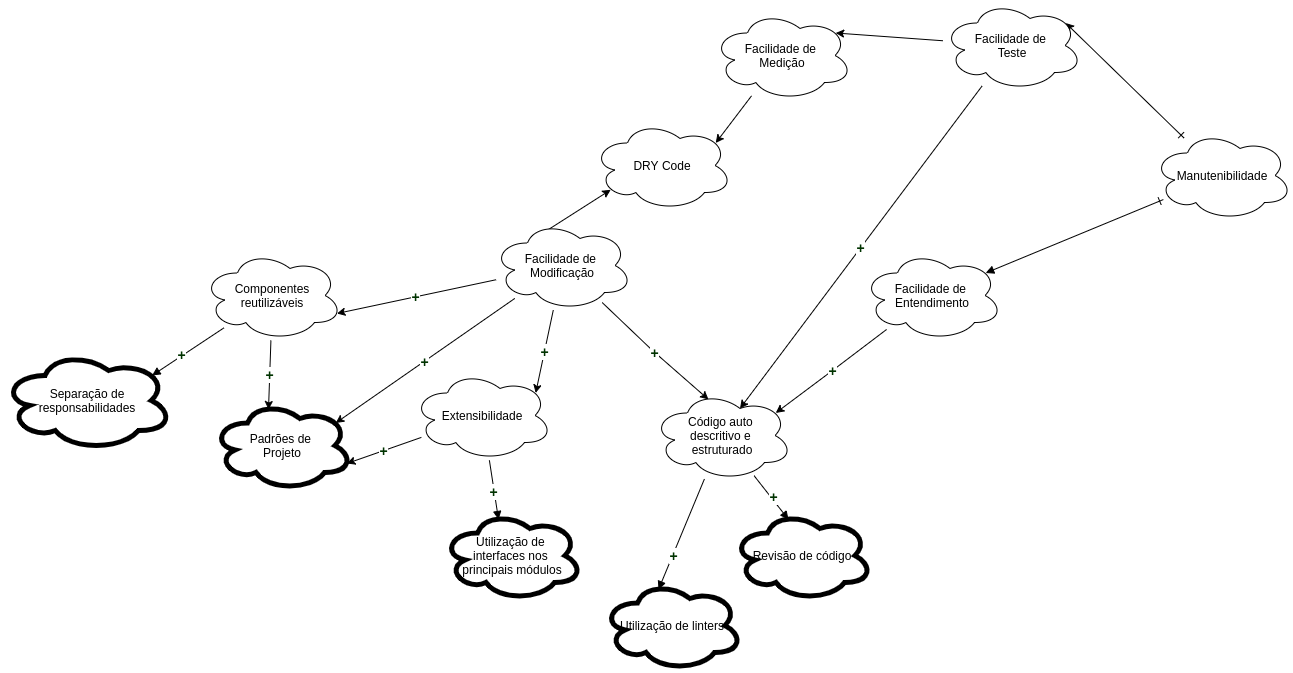

The diagram above was exported from draw.io. Its source (the exported page's mxGraphModel, read from the mxfile embedded in the PNG):
<mxGraphModel dx="2160" dy="1008" grid="1" gridSize="10" guides="1" tooltips="1" connect="1" arrows="1" fold="1" page="1" pageScale="1" pageWidth="850" pageHeight="1100" math="0" shadow="0">
  <root>
    <mxCell id="6niTpz8wnupodParjM0O-0" />
    <mxCell id="6niTpz8wnupodParjM0O-1" parent="6niTpz8wnupodParjM0O-0" />
    <mxCell id="6niTpz8wnupodParjM0O-36" style="edgeStyle=none;rounded=0;orthogonalLoop=1;jettySize=auto;html=1;entryX=0.88;entryY=0.25;entryDx=0;entryDy=0;entryPerimeter=0;startArrow=ERone;startFill=0;" edge="1" parent="6niTpz8wnupodParjM0O-1" source="6niTpz8wnupodParjM0O-4" target="6niTpz8wnupodParjM0O-12">
      <mxGeometry relative="1" as="geometry" />
    </mxCell>
    <mxCell id="6niTpz8wnupodParjM0O-61" style="edgeStyle=none;rounded=0;orthogonalLoop=1;jettySize=auto;html=1;entryX=0.88;entryY=0.25;entryDx=0;entryDy=0;entryPerimeter=0;startArrow=ERone;startFill=0;endArrow=block;endFill=1;" edge="1" parent="6niTpz8wnupodParjM0O-1" source="6niTpz8wnupodParjM0O-4" target="6niTpz8wnupodParjM0O-13">
      <mxGeometry relative="1" as="geometry" />
    </mxCell>
    <mxCell id="6niTpz8wnupodParjM0O-4" value="Manutenibilidade" style="ellipse;shape=cloud;whiteSpace=wrap;html=1;" vertex="1" parent="6niTpz8wnupodParjM0O-1">
      <mxGeometry x="1380" y="330" width="140" height="90" as="geometry" />
    </mxCell>
    <mxCell id="6niTpz8wnupodParjM0O-32" value="&lt;meta charset=&quot;utf-8&quot;&gt;&lt;b style=&quot;color: rgb(0, 0, 0); font-size: 11px; font-style: normal; letter-spacing: normal; text-align: center; text-indent: 0px; text-transform: none; word-spacing: 0px; font-family: helvetica;&quot;&gt;&lt;font color=&quot;#003300&quot; style=&quot;font-size: 14px&quot;&gt;+&lt;/font&gt;&lt;/b&gt;" style="edgeStyle=none;rounded=0;orthogonalLoop=1;jettySize=auto;html=1;entryX=0.4;entryY=0.1;entryDx=0;entryDy=0;entryPerimeter=0;" edge="1" parent="6niTpz8wnupodParjM0O-1" source="6niTpz8wnupodParjM0O-9" target="6niTpz8wnupodParjM0O-11">
      <mxGeometry relative="1" as="geometry" />
    </mxCell>
    <mxCell id="6niTpz8wnupodParjM0O-67" style="edgeStyle=none;rounded=0;orthogonalLoop=1;jettySize=auto;html=1;entryX=0.88;entryY=0.25;entryDx=0;entryDy=0;entryPerimeter=0;startArrow=none;startFill=0;endArrow=block;endFill=1;" edge="1" parent="6niTpz8wnupodParjM0O-1" source="6niTpz8wnupodParjM0O-9" target="6niTpz8wnupodParjM0O-66">
      <mxGeometry relative="1" as="geometry" />
    </mxCell>
    <mxCell id="6niTpz8wnupodParjM0O-68" value="&lt;b style=&quot;font-family: &amp;#34;helvetica&amp;#34;&quot;&gt;&lt;font color=&quot;#003300&quot; style=&quot;font-size: 14px&quot;&gt;+&lt;/font&gt;&lt;/b&gt;" style="edgeLabel;html=1;align=center;verticalAlign=middle;resizable=0;points=[];" vertex="1" connectable="0" parent="6niTpz8wnupodParjM0O-67">
      <mxGeometry x="-0.268" y="4" relative="1" as="geometry">
        <mxPoint x="-18.69" y="4.36" as="offset" />
      </mxGeometry>
    </mxCell>
    <mxCell id="6niTpz8wnupodParjM0O-9" value="Componentes reutilizáveis" style="ellipse;shape=cloud;whiteSpace=wrap;html=1;" vertex="1" parent="6niTpz8wnupodParjM0O-1">
      <mxGeometry x="430" y="450" width="140" height="90" as="geometry" />
    </mxCell>
    <mxCell id="6niTpz8wnupodParjM0O-11" value="Padrões de &lt;br&gt;Projeto" style="ellipse;shape=cloud;whiteSpace=wrap;html=1;strokeWidth=5;" vertex="1" parent="6niTpz8wnupodParjM0O-1">
      <mxGeometry x="440" y="600" width="140" height="90" as="geometry" />
    </mxCell>
    <mxCell id="6niTpz8wnupodParjM0O-21" value="&lt;meta charset=&quot;utf-8&quot;&gt;&lt;b style=&quot;color: rgb(0, 0, 0); font-family: helvetica; font-size: 11px; font-style: normal; letter-spacing: normal; text-align: center; text-indent: 0px; text-transform: none; word-spacing: 0px;&quot;&gt;&lt;font color=&quot;#003300&quot; style=&quot;font-size: 14px&quot;&gt;+&lt;/font&gt;&lt;/b&gt;" style="edgeStyle=none;rounded=0;orthogonalLoop=1;jettySize=auto;html=1;entryX=0.625;entryY=0.2;entryDx=0;entryDy=0;entryPerimeter=0;" edge="1" parent="6niTpz8wnupodParjM0O-1" source="6niTpz8wnupodParjM0O-12" target="6niTpz8wnupodParjM0O-16">
      <mxGeometry relative="1" as="geometry" />
    </mxCell>
    <mxCell id="6niTpz8wnupodParjM0O-24" style="edgeStyle=none;rounded=0;orthogonalLoop=1;jettySize=auto;html=1;entryX=0.88;entryY=0.25;entryDx=0;entryDy=0;entryPerimeter=0;" edge="1" parent="6niTpz8wnupodParjM0O-1" source="6niTpz8wnupodParjM0O-12" target="6niTpz8wnupodParjM0O-22">
      <mxGeometry relative="1" as="geometry" />
    </mxCell>
    <mxCell id="6niTpz8wnupodParjM0O-12" value="Facilidade de &lt;br&gt;Teste" style="ellipse;shape=cloud;whiteSpace=wrap;html=1;" vertex="1" parent="6niTpz8wnupodParjM0O-1">
      <mxGeometry x="1170" y="200" width="140" height="90" as="geometry" />
    </mxCell>
    <mxCell id="6niTpz8wnupodParjM0O-20" value="&lt;b&gt;&lt;font color=&quot;#003300&quot; style=&quot;font-size: 14px&quot;&gt;+&lt;/font&gt;&lt;/b&gt;" style="edgeStyle=none;rounded=0;orthogonalLoop=1;jettySize=auto;html=1;entryX=0.88;entryY=0.25;entryDx=0;entryDy=0;entryPerimeter=0;" edge="1" parent="6niTpz8wnupodParjM0O-1" source="6niTpz8wnupodParjM0O-13" target="6niTpz8wnupodParjM0O-16">
      <mxGeometry x="-0.0208" relative="1" as="geometry">
        <Array as="points">
          <mxPoint x="1060" y="570" />
        </Array>
        <mxPoint as="offset" />
      </mxGeometry>
    </mxCell>
    <mxCell id="6niTpz8wnupodParjM0O-13" value="Facilidade de &lt;br&gt;Entendimento" style="ellipse;shape=cloud;whiteSpace=wrap;html=1;" vertex="1" parent="6niTpz8wnupodParjM0O-1">
      <mxGeometry x="1090" y="450" width="140" height="90" as="geometry" />
    </mxCell>
    <mxCell id="6niTpz8wnupodParjM0O-17" value="&lt;meta charset=&quot;utf-8&quot;&gt;&lt;b style=&quot;color: rgb(0, 0, 0); font-size: 11px; font-style: normal; letter-spacing: normal; text-align: center; text-indent: 0px; text-transform: none; word-spacing: 0px; font-family: helvetica;&quot;&gt;&lt;font color=&quot;#003300&quot; style=&quot;font-size: 14px&quot;&gt;+&lt;/font&gt;&lt;/b&gt;" style="rounded=0;orthogonalLoop=1;jettySize=auto;html=1;entryX=0.88;entryY=0.25;entryDx=0;entryDy=0;entryPerimeter=0;" edge="1" parent="6niTpz8wnupodParjM0O-1" source="6niTpz8wnupodParjM0O-14" target="6niTpz8wnupodParjM0O-11">
      <mxGeometry relative="1" as="geometry" />
    </mxCell>
    <mxCell id="6niTpz8wnupodParjM0O-18" value="&lt;meta charset=&quot;utf-8&quot;&gt;&lt;b style=&quot;color: rgb(0, 0, 0); font-size: 11px; font-style: normal; letter-spacing: normal; text-align: center; text-indent: 0px; text-transform: none; word-spacing: 0px; font-family: helvetica;&quot;&gt;&lt;font color=&quot;#003300&quot; style=&quot;font-size: 14px&quot;&gt;+&lt;/font&gt;&lt;/b&gt;" style="edgeStyle=none;rounded=0;orthogonalLoop=1;jettySize=auto;html=1;entryX=0.88;entryY=0.25;entryDx=0;entryDy=0;entryPerimeter=0;" edge="1" parent="6niTpz8wnupodParjM0O-1" source="6niTpz8wnupodParjM0O-14" target="6niTpz8wnupodParjM0O-15">
      <mxGeometry relative="1" as="geometry" />
    </mxCell>
    <mxCell id="6niTpz8wnupodParjM0O-19" value="&lt;meta charset=&quot;utf-8&quot;&gt;&lt;b style=&quot;color: rgb(0, 0, 0); font-family: helvetica; font-size: 11px; font-style: normal; letter-spacing: normal; text-align: center; text-indent: 0px; text-transform: none; word-spacing: 0px;&quot;&gt;&lt;font color=&quot;#003300&quot; style=&quot;font-size: 14px&quot;&gt;+&lt;/font&gt;&lt;/b&gt;" style="edgeStyle=none;rounded=0;orthogonalLoop=1;jettySize=auto;html=1;entryX=0.4;entryY=0.1;entryDx=0;entryDy=0;entryPerimeter=0;" edge="1" parent="6niTpz8wnupodParjM0O-1" source="6niTpz8wnupodParjM0O-14" target="6niTpz8wnupodParjM0O-16">
      <mxGeometry relative="1" as="geometry">
        <Array as="points">
          <mxPoint x="880" y="550" />
        </Array>
      </mxGeometry>
    </mxCell>
    <mxCell id="6niTpz8wnupodParjM0O-26" style="edgeStyle=none;rounded=0;orthogonalLoop=1;jettySize=auto;html=1;entryX=0.13;entryY=0.77;entryDx=0;entryDy=0;entryPerimeter=0;exitX=0.4;exitY=0.1;exitDx=0;exitDy=0;exitPerimeter=0;" edge="1" parent="6niTpz8wnupodParjM0O-1" source="6niTpz8wnupodParjM0O-14" target="6niTpz8wnupodParjM0O-25">
      <mxGeometry relative="1" as="geometry" />
    </mxCell>
    <mxCell id="6niTpz8wnupodParjM0O-33" value="&lt;meta charset=&quot;utf-8&quot;&gt;&lt;b style=&quot;color: rgb(0, 0, 0); font-size: 11px; font-style: normal; letter-spacing: normal; text-align: center; text-indent: 0px; text-transform: none; word-spacing: 0px; font-family: helvetica;&quot;&gt;&lt;font color=&quot;#003300&quot; style=&quot;font-size: 14px&quot;&gt;+&lt;/font&gt;&lt;/b&gt;" style="edgeStyle=none;rounded=0;orthogonalLoop=1;jettySize=auto;html=1;entryX=0.96;entryY=0.7;entryDx=0;entryDy=0;entryPerimeter=0;" edge="1" parent="6niTpz8wnupodParjM0O-1" source="6niTpz8wnupodParjM0O-14" target="6niTpz8wnupodParjM0O-9">
      <mxGeometry relative="1" as="geometry" />
    </mxCell>
    <mxCell id="6niTpz8wnupodParjM0O-14" value="Facilidade de &lt;br&gt;Modificação" style="ellipse;shape=cloud;whiteSpace=wrap;html=1;" vertex="1" parent="6niTpz8wnupodParjM0O-1">
      <mxGeometry x="720" y="420" width="140" height="90" as="geometry" />
    </mxCell>
    <mxCell id="6niTpz8wnupodParjM0O-34" value="&lt;meta charset=&quot;utf-8&quot;&gt;&lt;b style=&quot;color: rgb(0, 0, 0); font-size: 11px; font-style: normal; letter-spacing: normal; text-align: center; text-indent: 0px; text-transform: none; word-spacing: 0px; font-family: helvetica;&quot;&gt;&lt;font color=&quot;#003300&quot; style=&quot;font-size: 14px&quot;&gt;+&lt;/font&gt;&lt;/b&gt;" style="edgeStyle=none;rounded=0;orthogonalLoop=1;jettySize=auto;html=1;entryX=0.96;entryY=0.7;entryDx=0;entryDy=0;entryPerimeter=0;" edge="1" parent="6niTpz8wnupodParjM0O-1" source="6niTpz8wnupodParjM0O-15" target="6niTpz8wnupodParjM0O-11">
      <mxGeometry relative="1" as="geometry" />
    </mxCell>
    <mxCell id="6niTpz8wnupodParjM0O-70" style="edgeStyle=none;rounded=0;orthogonalLoop=1;jettySize=auto;html=1;entryX=0.4;entryY=0.1;entryDx=0;entryDy=0;entryPerimeter=0;startArrow=none;startFill=0;endArrow=block;endFill=1;" edge="1" parent="6niTpz8wnupodParjM0O-1" source="6niTpz8wnupodParjM0O-15" target="6niTpz8wnupodParjM0O-69">
      <mxGeometry relative="1" as="geometry" />
    </mxCell>
    <mxCell id="6niTpz8wnupodParjM0O-71" value="&lt;b style=&quot;font-family: &amp;#34;helvetica&amp;#34;&quot;&gt;&lt;font color=&quot;#003300&quot; style=&quot;font-size: 14px&quot;&gt;+&lt;/font&gt;&lt;/b&gt;" style="edgeLabel;html=1;align=center;verticalAlign=middle;resizable=0;points=[];" vertex="1" connectable="0" parent="6niTpz8wnupodParjM0O-70">
      <mxGeometry x="0.2614" relative="1" as="geometry">
        <mxPoint x="-2.57" y="-6.96" as="offset" />
      </mxGeometry>
    </mxCell>
    <mxCell id="6niTpz8wnupodParjM0O-15" value="Extensibilidade" style="ellipse;shape=cloud;whiteSpace=wrap;html=1;" vertex="1" parent="6niTpz8wnupodParjM0O-1">
      <mxGeometry x="640" y="570" width="140" height="90" as="geometry" />
    </mxCell>
    <mxCell id="6niTpz8wnupodParjM0O-73" style="edgeStyle=none;rounded=0;orthogonalLoop=1;jettySize=auto;html=1;startArrow=none;startFill=0;endArrow=block;endFill=1;entryX=0.4;entryY=0.1;entryDx=0;entryDy=0;entryPerimeter=0;" edge="1" parent="6niTpz8wnupodParjM0O-1" source="6niTpz8wnupodParjM0O-16" target="6niTpz8wnupodParjM0O-72">
      <mxGeometry relative="1" as="geometry" />
    </mxCell>
    <mxCell id="6niTpz8wnupodParjM0O-76" value="&lt;b&gt;&lt;font style=&quot;font-size: 14px&quot; color=&quot;#003300&quot;&gt;+&lt;/font&gt;&lt;/b&gt;" style="edgeLabel;html=1;align=center;verticalAlign=middle;resizable=0;points=[];" vertex="1" connectable="0" parent="6niTpz8wnupodParjM0O-73">
      <mxGeometry x="0.3628" relative="1" as="geometry">
        <mxPoint as="offset" />
      </mxGeometry>
    </mxCell>
    <mxCell id="6niTpz8wnupodParjM0O-75" style="edgeStyle=none;rounded=0;orthogonalLoop=1;jettySize=auto;html=1;entryX=0.4;entryY=0.1;entryDx=0;entryDy=0;entryPerimeter=0;startArrow=none;startFill=0;endArrow=block;endFill=1;" edge="1" parent="6niTpz8wnupodParjM0O-1" source="6niTpz8wnupodParjM0O-16" target="6niTpz8wnupodParjM0O-74">
      <mxGeometry relative="1" as="geometry" />
    </mxCell>
    <mxCell id="6niTpz8wnupodParjM0O-77" value="&lt;b&gt;&lt;font style=&quot;font-size: 14px&quot; color=&quot;#003300&quot;&gt;+&lt;/font&gt;&lt;/b&gt;" style="edgeLabel;html=1;align=center;verticalAlign=middle;resizable=0;points=[];" vertex="1" connectable="0" parent="6niTpz8wnupodParjM0O-75">
      <mxGeometry x="0.2957" y="2" relative="1" as="geometry">
        <mxPoint x="-5.32" y="-7.23" as="offset" />
      </mxGeometry>
    </mxCell>
    <mxCell id="6niTpz8wnupodParjM0O-16" value="Código auto &lt;br&gt;descritivo e &lt;br&gt;estruturado" style="ellipse;shape=cloud;whiteSpace=wrap;html=1;" vertex="1" parent="6niTpz8wnupodParjM0O-1">
      <mxGeometry x="880" y="590" width="140" height="90" as="geometry" />
    </mxCell>
    <mxCell id="6niTpz8wnupodParjM0O-35" style="edgeStyle=none;rounded=0;orthogonalLoop=1;jettySize=auto;html=1;entryX=0.88;entryY=0.25;entryDx=0;entryDy=0;entryPerimeter=0;" edge="1" parent="6niTpz8wnupodParjM0O-1" source="6niTpz8wnupodParjM0O-22" target="6niTpz8wnupodParjM0O-25">
      <mxGeometry relative="1" as="geometry" />
    </mxCell>
    <mxCell id="6niTpz8wnupodParjM0O-22" value="Facilidade de &lt;br&gt;Medição" style="ellipse;shape=cloud;whiteSpace=wrap;html=1;" vertex="1" parent="6niTpz8wnupodParjM0O-1">
      <mxGeometry x="940" y="210" width="140" height="90" as="geometry" />
    </mxCell>
    <mxCell id="6niTpz8wnupodParjM0O-25" value="DRY Code" style="ellipse;shape=cloud;whiteSpace=wrap;html=1;" vertex="1" parent="6niTpz8wnupodParjM0O-1">
      <mxGeometry x="820" y="320" width="140" height="90" as="geometry" />
    </mxCell>
    <mxCell id="6niTpz8wnupodParjM0O-66" value="Separação de responsabilidades" style="ellipse;shape=cloud;whiteSpace=wrap;html=1;strokeWidth=5;" vertex="1" parent="6niTpz8wnupodParjM0O-1">
      <mxGeometry x="230" y="550" width="170" height="100" as="geometry" />
    </mxCell>
    <mxCell id="6niTpz8wnupodParjM0O-69" value="Utilização de &lt;br&gt;interfaces nos &lt;br&gt;principais módulos" style="ellipse;shape=cloud;whiteSpace=wrap;html=1;strokeWidth=5;" vertex="1" parent="6niTpz8wnupodParjM0O-1">
      <mxGeometry x="670" y="710" width="140" height="90" as="geometry" />
    </mxCell>
    <mxCell id="6niTpz8wnupodParjM0O-72" value="Utilização de linters" style="ellipse;shape=cloud;whiteSpace=wrap;html=1;strokeWidth=5;" vertex="1" parent="6niTpz8wnupodParjM0O-1">
      <mxGeometry x="830" y="780" width="140" height="90" as="geometry" />
    </mxCell>
    <mxCell id="6niTpz8wnupodParjM0O-74" value="Revisão de código" style="ellipse;shape=cloud;whiteSpace=wrap;html=1;strokeWidth=5;" vertex="1" parent="6niTpz8wnupodParjM0O-1">
      <mxGeometry x="960" y="710" width="140" height="90" as="geometry" />
    </mxCell>
  </root>
</mxGraphModel>